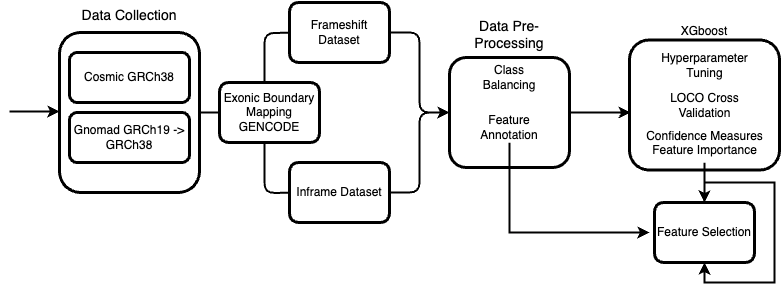

The diagram above was exported from draw.io. Its source (the exported page's mxGraphModel, read from the mxfile embedded in the PNG):
<mxGraphModel dx="1434" dy="826" grid="1" gridSize="10" guides="1" tooltips="1" connect="1" arrows="1" fold="1" page="1" pageScale="1" pageWidth="1100" pageHeight="850" background="none" math="0" shadow="0">
  <root>
    <mxCell id="0" />
    <mxCell id="1" parent="0" />
    <mxCell id="e4aQgQnzf6yxw6tQUU7R-14" style="edgeStyle=orthogonalEdgeStyle;rounded=1;orthogonalLoop=1;jettySize=auto;html=1;strokeWidth=2;curved=0;" edge="1" parent="1" source="e4aQgQnzf6yxw6tQUU7R-1">
      <mxGeometry relative="1" as="geometry">
        <mxPoint x="400" y="200" as="targetPoint" />
      </mxGeometry>
    </mxCell>
    <mxCell id="e4aQgQnzf6yxw6tQUU7R-15" style="edgeStyle=orthogonalEdgeStyle;rounded=1;orthogonalLoop=1;jettySize=auto;html=1;exitX=1;exitY=0.5;exitDx=0;exitDy=0;strokeWidth=2;curved=0;" edge="1" parent="1" source="e4aQgQnzf6yxw6tQUU7R-1">
      <mxGeometry relative="1" as="geometry">
        <mxPoint x="400" y="360" as="targetPoint" />
      </mxGeometry>
    </mxCell>
    <mxCell id="e4aQgQnzf6yxw6tQUU7R-1" value="Data Collection" style="rounded=1;whiteSpace=wrap;html=1;strokeWidth=3;labelPosition=center;verticalLabelPosition=top;align=center;verticalAlign=bottom;fontFamily=Helvetica;spacingTop=0;spacing=8;fontSize=14;" vertex="1" parent="1">
      <mxGeometry x="130" y="200" width="140" height="160" as="geometry" />
    </mxCell>
    <mxCell id="e4aQgQnzf6yxw6tQUU7R-2" value="Data Pre-Processing" style="rounded=1;whiteSpace=wrap;html=1;strokeWidth=3;labelPosition=center;verticalLabelPosition=top;align=center;verticalAlign=bottom;fontSize=14;spacing=5;fontFamily=Helvetica;" vertex="1" parent="1">
      <mxGeometry x="520" y="225" width="120" height="110" as="geometry" />
    </mxCell>
    <mxCell id="e4aQgQnzf6yxw6tQUU7R-3" value="Class Balancing" style="rounded=1;whiteSpace=wrap;html=1;strokeWidth=3;fillColor=default;strokeColor=none;" vertex="1" parent="1">
      <mxGeometry x="540" y="230" width="80" height="30" as="geometry" />
    </mxCell>
    <mxCell id="e4aQgQnzf6yxw6tQUU7R-4" value="Cosmic GRCh38" style="rounded=1;whiteSpace=wrap;html=1;strokeWidth=3;" vertex="1" parent="1">
      <mxGeometry x="140" y="220" width="120" height="50" as="geometry" />
    </mxCell>
    <mxCell id="e4aQgQnzf6yxw6tQUU7R-5" value="Gnomad GRCh19 -&amp;gt; GRCh38" style="rounded=1;whiteSpace=wrap;html=1;strokeWidth=3;" vertex="1" parent="1">
      <mxGeometry x="140" y="280" width="120" height="50" as="geometry" />
    </mxCell>
    <mxCell id="e4aQgQnzf6yxw6tQUU7R-18" style="edgeStyle=orthogonalEdgeStyle;rounded=1;orthogonalLoop=1;jettySize=auto;html=1;exitX=1;exitY=0.5;exitDx=0;exitDy=0;entryX=0;entryY=0.5;entryDx=0;entryDy=0;strokeWidth=2;curved=0;" edge="1" parent="1" source="e4aQgQnzf6yxw6tQUU7R-16" target="e4aQgQnzf6yxw6tQUU7R-2">
      <mxGeometry relative="1" as="geometry" />
    </mxCell>
    <mxCell id="e4aQgQnzf6yxw6tQUU7R-16" value="Frameshift Dataset" style="rounded=1;whiteSpace=wrap;html=1;strokeWidth=3;" vertex="1" parent="1">
      <mxGeometry x="360" y="170" width="100" height="60" as="geometry" />
    </mxCell>
    <mxCell id="e4aQgQnzf6yxw6tQUU7R-19" style="edgeStyle=orthogonalEdgeStyle;rounded=1;orthogonalLoop=1;jettySize=auto;html=1;exitX=1;exitY=0.5;exitDx=0;exitDy=0;entryX=0;entryY=0.5;entryDx=0;entryDy=0;strokeWidth=2;curved=0;" edge="1" parent="1" source="e4aQgQnzf6yxw6tQUU7R-17" target="e4aQgQnzf6yxw6tQUU7R-2">
      <mxGeometry relative="1" as="geometry" />
    </mxCell>
    <mxCell id="e4aQgQnzf6yxw6tQUU7R-17" value="Inframe Dataset" style="rounded=1;whiteSpace=wrap;html=1;strokeWidth=3;" vertex="1" parent="1">
      <mxGeometry x="360" y="330" width="100" height="60" as="geometry" />
    </mxCell>
    <mxCell id="e4aQgQnzf6yxw6tQUU7R-22" value="Exonic Boundary Mapping GENCODE" style="rounded=1;whiteSpace=wrap;html=1;strokeWidth=3;" vertex="1" parent="1">
      <mxGeometry x="290" y="250" width="100" height="60" as="geometry" />
    </mxCell>
    <mxCell id="e4aQgQnzf6yxw6tQUU7R-25" style="edgeStyle=orthogonalEdgeStyle;rounded=0;orthogonalLoop=1;jettySize=auto;html=1;exitX=0.5;exitY=1;exitDx=0;exitDy=0;" edge="1" parent="1" source="e4aQgQnzf6yxw6tQUU7R-2" target="e4aQgQnzf6yxw6tQUU7R-2">
      <mxGeometry relative="1" as="geometry" />
    </mxCell>
    <mxCell id="e4aQgQnzf6yxw6tQUU7R-27" value="XGboost" style="rounded=1;whiteSpace=wrap;html=1;strokeWidth=3;labelPosition=center;verticalLabelPosition=top;align=center;verticalAlign=bottom;" vertex="1" parent="1">
      <mxGeometry x="700" y="207.5" width="150" height="130" as="geometry" />
    </mxCell>
    <mxCell id="e4aQgQnzf6yxw6tQUU7R-30" value="Hyperparameter Tuning" style="rounded=1;whiteSpace=wrap;html=1;strokeColor=none;" vertex="1" parent="1">
      <mxGeometry x="717.5" y="220" width="115" height="25" as="geometry" />
    </mxCell>
    <mxCell id="e4aQgQnzf6yxw6tQUU7R-32" value="LOCO Cross Validation" style="rounded=1;whiteSpace=wrap;html=1;strokeColor=none;" vertex="1" parent="1">
      <mxGeometry x="717.5" y="260" width="115" height="25" as="geometry" />
    </mxCell>
    <mxCell id="e4aQgQnzf6yxw6tQUU7R-44" style="edgeStyle=orthogonalEdgeStyle;rounded=0;orthogonalLoop=1;jettySize=auto;html=1;exitX=0.5;exitY=1;exitDx=0;exitDy=0;strokeWidth=2;" edge="1" parent="1" source="e4aQgQnzf6yxw6tQUU7R-33">
      <mxGeometry relative="1" as="geometry">
        <mxPoint x="775" y="370" as="targetPoint" />
      </mxGeometry>
    </mxCell>
    <mxCell id="e4aQgQnzf6yxw6tQUU7R-33" value="Confidence Measures&lt;div&gt;Feature Importance&lt;/div&gt;&lt;div&gt;&lt;br&gt;&lt;/div&gt;" style="rounded=1;whiteSpace=wrap;html=1;strokeColor=none;" vertex="1" parent="1">
      <mxGeometry x="713.75" y="305" width="122.5" height="25" as="geometry" />
    </mxCell>
    <mxCell id="e4aQgQnzf6yxw6tQUU7R-40" style="edgeStyle=orthogonalEdgeStyle;rounded=0;orthogonalLoop=1;jettySize=auto;html=1;exitX=0.5;exitY=1;exitDx=0;exitDy=0;strokeWidth=2;" edge="1" parent="1" source="e4aQgQnzf6yxw6tQUU7R-39">
      <mxGeometry relative="1" as="geometry">
        <mxPoint x="720" y="400" as="targetPoint" />
        <mxPoint x="580" y="330" as="sourcePoint" />
        <Array as="points">
          <mxPoint x="580" y="400" />
        </Array>
      </mxGeometry>
    </mxCell>
    <mxCell id="e4aQgQnzf6yxw6tQUU7R-39" value="Feature Annotation" style="rounded=1;whiteSpace=wrap;html=1;strokeWidth=3;fillColor=default;strokeColor=none;" vertex="1" parent="1">
      <mxGeometry x="540" y="280" width="80" height="30" as="geometry" />
    </mxCell>
    <mxCell id="e4aQgQnzf6yxw6tQUU7R-43" style="edgeStyle=orthogonalEdgeStyle;rounded=0;orthogonalLoop=1;jettySize=auto;html=1;exitX=0.5;exitY=0;exitDx=0;exitDy=0;" edge="1" parent="1" source="e4aQgQnzf6yxw6tQUU7R-41">
      <mxGeometry relative="1" as="geometry">
        <mxPoint x="775" y="370" as="targetPoint" />
      </mxGeometry>
    </mxCell>
    <mxCell id="e4aQgQnzf6yxw6tQUU7R-41" value="Feature Selection" style="rounded=1;whiteSpace=wrap;html=1;strokeWidth=3;" vertex="1" parent="1">
      <mxGeometry x="725" y="370" width="100" height="60" as="geometry" />
    </mxCell>
    <mxCell id="e4aQgQnzf6yxw6tQUU7R-42" style="edgeStyle=orthogonalEdgeStyle;rounded=0;orthogonalLoop=1;jettySize=auto;html=1;exitX=0.5;exitY=0;exitDx=0;exitDy=0;strokeWidth=2;" edge="1" parent="1" source="e4aQgQnzf6yxw6tQUU7R-41" target="e4aQgQnzf6yxw6tQUU7R-41">
      <mxGeometry relative="1" as="geometry" />
    </mxCell>
    <mxCell id="e4aQgQnzf6yxw6tQUU7R-48" style="edgeStyle=orthogonalEdgeStyle;rounded=0;orthogonalLoop=1;jettySize=auto;html=1;exitX=1;exitY=0.5;exitDx=0;exitDy=0;entryX=0.007;entryY=0.558;entryDx=0;entryDy=0;entryPerimeter=0;strokeWidth=2;" edge="1" parent="1" source="e4aQgQnzf6yxw6tQUU7R-2" target="e4aQgQnzf6yxw6tQUU7R-27">
      <mxGeometry relative="1" as="geometry" />
    </mxCell>
    <mxCell id="e4aQgQnzf6yxw6tQUU7R-49" value="" style="endArrow=classic;html=1;rounded=0;strokeWidth=2;" edge="1" parent="1">
      <mxGeometry width="50" height="50" relative="1" as="geometry">
        <mxPoint x="80" y="279" as="sourcePoint" />
        <mxPoint x="130" y="279" as="targetPoint" />
      </mxGeometry>
    </mxCell>
  </root>
</mxGraphModel>